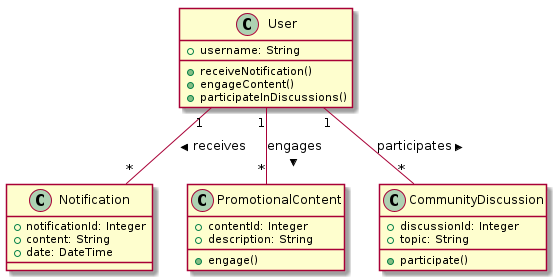

The diagram above was rendered by PlantUML. Its source (embedded in the PNG):
@startuml
class User {
   +username: String
   +receiveNotification()
   +engageContent()
   +participateInDiscussions()
}

class Notification {
   +notificationId: Integer
   +content: String
   +date: DateTime
}

class PromotionalContent {
   +contentId: Integer
   +description: String
   +engage()
}

class CommunityDiscussion {
   +discussionId: Integer
   +topic: String
   +participate()
}

User "1" -- "*" Notification : receives >
User "1" -- "*" PromotionalContent : engages >
User "1" -- "*" CommunityDiscussion : participates >
@enduml